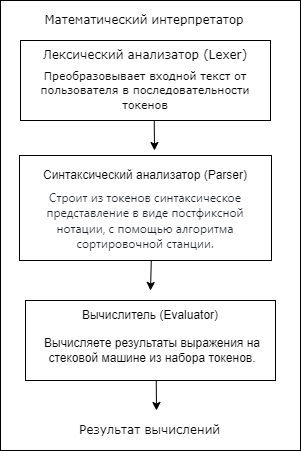

The diagram above was exported from draw.io. Its source (the exported page's mxGraphModel, read from the mxfile embedded in the PNG):
<mxGraphModel dx="1434" dy="854" grid="1" gridSize="10" guides="1" tooltips="1" connect="1" arrows="1" fold="1" page="1" pageScale="1" pageWidth="827" pageHeight="1169" math="0" shadow="0">
  <root>
    <mxCell id="0" />
    <mxCell id="1" parent="0" />
    <mxCell id="doVJn-tDsacxHoRFM3RP-2" value="" style="rounded=0;whiteSpace=wrap;html=1;" vertex="1" parent="1">
      <mxGeometry x="270" y="40" width="300" height="450" as="geometry" />
    </mxCell>
    <mxCell id="SM_zyQW8nLr28pWzu_bk-1" value="" style="rounded=0;whiteSpace=wrap;html=1;" parent="1" vertex="1">
      <mxGeometry x="290" y="80" width="250" height="80" as="geometry" />
    </mxCell>
    <mxCell id="SM_zyQW8nLr28pWzu_bk-2" value="&lt;font face=&quot;Verdana&quot;&gt;Лексический анализатор (Lexer)&lt;/font&gt;" style="text;html=1;strokeColor=none;fillColor=none;align=center;verticalAlign=middle;whiteSpace=wrap;rounded=0;" parent="1" vertex="1">
      <mxGeometry x="310" y="80" width="210" height="30" as="geometry" />
    </mxCell>
    <mxCell id="SM_zyQW8nLr28pWzu_bk-3" value="&lt;font style=&quot;font-size: 11px;&quot; face=&quot;Verdana&quot;&gt;Преобразовывает входной текст от пользователя в последовательности токенов&lt;/font&gt;" style="text;html=1;strokeColor=none;fillColor=none;align=center;verticalAlign=middle;whiteSpace=wrap;rounded=0;" parent="1" vertex="1">
      <mxGeometry x="288" y="115" width="254" height="30" as="geometry" />
    </mxCell>
    <mxCell id="doVJn-tDsacxHoRFM3RP-1" value="" style="endArrow=classic;html=1;rounded=0;exitX=0.535;exitY=1;exitDx=0;exitDy=0;exitPerimeter=0;" edge="1" parent="1" source="SM_zyQW8nLr28pWzu_bk-1">
      <mxGeometry width="50" height="50" relative="1" as="geometry">
        <mxPoint x="420" y="190" as="sourcePoint" />
        <mxPoint x="424" y="190" as="targetPoint" />
      </mxGeometry>
    </mxCell>
    <mxCell id="doVJn-tDsacxHoRFM3RP-3" value="&lt;font face=&quot;Verdana&quot;&gt;Математический интерпретатор&lt;/font&gt;" style="text;html=1;strokeColor=none;fillColor=none;align=center;verticalAlign=middle;whiteSpace=wrap;rounded=0;" vertex="1" parent="1">
      <mxGeometry x="294" y="50" width="240" height="20" as="geometry" />
    </mxCell>
    <mxCell id="doVJn-tDsacxHoRFM3RP-4" value="" style="rounded=0;whiteSpace=wrap;html=1;" vertex="1" parent="1">
      <mxGeometry x="289" y="195" width="252" height="105" as="geometry" />
    </mxCell>
    <mxCell id="doVJn-tDsacxHoRFM3RP-5" value="" style="endArrow=classic;html=1;rounded=0;exitX=0.523;exitY=0.998;exitDx=0;exitDy=0;exitPerimeter=0;" edge="1" parent="1" source="doVJn-tDsacxHoRFM3RP-4">
      <mxGeometry width="50" height="50" relative="1" as="geometry">
        <mxPoint x="419.8" y="275" as="sourcePoint" />
        <mxPoint x="420" y="330" as="targetPoint" />
      </mxGeometry>
    </mxCell>
    <mxCell id="doVJn-tDsacxHoRFM3RP-6" value="" style="rounded=0;whiteSpace=wrap;html=1;" vertex="1" parent="1">
      <mxGeometry x="295" y="340" width="250" height="80" as="geometry" />
    </mxCell>
    <mxCell id="doVJn-tDsacxHoRFM3RP-7" value="" style="endArrow=classic;html=1;rounded=0;exitX=0.523;exitY=0.998;exitDx=0;exitDy=0;exitPerimeter=0;" edge="1" parent="1" source="doVJn-tDsacxHoRFM3RP-6">
      <mxGeometry width="50" height="50" relative="1" as="geometry">
        <mxPoint x="417.8" y="400" as="sourcePoint" />
        <mxPoint x="426" y="450" as="targetPoint" />
      </mxGeometry>
    </mxCell>
    <mxCell id="doVJn-tDsacxHoRFM3RP-9" value="&lt;font face=&quot;Verdana&quot;&gt;Результат вычислений&lt;/font&gt;" style="text;html=1;strokeColor=none;fillColor=none;align=center;verticalAlign=middle;whiteSpace=wrap;rounded=0;" vertex="1" parent="1">
      <mxGeometry x="297" y="460" width="245" height="20" as="geometry" />
    </mxCell>
    <mxCell id="doVJn-tDsacxHoRFM3RP-11" value="Синтаксический анализатор (Parser)" style="text;html=1;strokeColor=none;fillColor=none;align=center;verticalAlign=middle;whiteSpace=wrap;rounded=0;" vertex="1" parent="1">
      <mxGeometry x="310" y="200" width="210" height="30" as="geometry" />
    </mxCell>
    <mxCell id="doVJn-tDsacxHoRFM3RP-12" value="&lt;font style=&quot;font-size: 12px;&quot;&gt;&lt;font style=&quot;box-sizing: border-box; color: rgb(31, 35, 40); font-family: -apple-system, BlinkMacSystemFont, &amp;quot;Segoe UI&amp;quot;, &amp;quot;Noto Sans&amp;quot;, Helvetica, Arial, sans-serif, &amp;quot;Apple Color Emoji&amp;quot;, &amp;quot;Segoe UI Emoji&amp;quot;; background-color: rgb(255, 255, 255); vertical-align: inherit; font-size: 12px;&quot;&gt;Строит из токенов синтаксическое представление в виде постфиксной нотации&lt;/font&gt;&lt;font style=&quot;box-sizing: border-box; color: rgb(31, 35, 40); font-family: -apple-system, BlinkMacSystemFont, &amp;quot;Segoe UI&amp;quot;, &amp;quot;Noto Sans&amp;quot;, Helvetica, Arial, sans-serif, &amp;quot;Apple Color Emoji&amp;quot;, &amp;quot;Segoe UI Emoji&amp;quot;; background-color: rgb(255, 255, 255); vertical-align: inherit; font-size: 12px;&quot;&gt;, с помощью алгоритма сортировочной станции.&lt;/font&gt;&lt;/font&gt;" style="text;html=1;strokeColor=none;fillColor=none;align=center;verticalAlign=middle;whiteSpace=wrap;rounded=0;" vertex="1" parent="1">
      <mxGeometry x="290" y="220" width="250" height="80" as="geometry" />
    </mxCell>
    <mxCell id="doVJn-tDsacxHoRFM3RP-13" value="Вычислитель (Evaluator)" style="text;html=1;strokeColor=none;fillColor=none;align=center;verticalAlign=middle;whiteSpace=wrap;rounded=0;" vertex="1" parent="1">
      <mxGeometry x="314.5" y="340" width="210" height="30" as="geometry" />
    </mxCell>
    <mxCell id="doVJn-tDsacxHoRFM3RP-14" value="Вычисляете результаты выражения на стековой машине из набора токенов." style="text;html=1;strokeColor=none;fillColor=none;align=center;verticalAlign=middle;whiteSpace=wrap;rounded=0;" vertex="1" parent="1">
      <mxGeometry x="297" y="370" width="250" height="40" as="geometry" />
    </mxCell>
  </root>
</mxGraphModel>